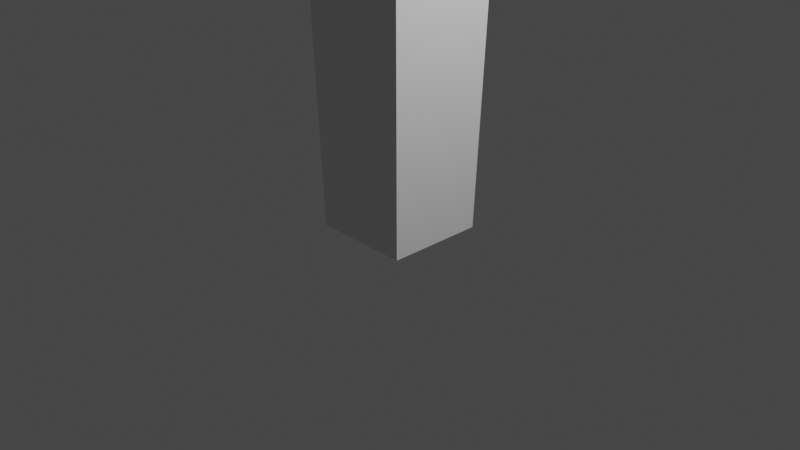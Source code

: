 # Source: totem.blend  (saved by Blender 3.1.7; exported with 4.5.12 LTS)
import bpy
from mathutils import Matrix  # noqa: F401  (used for matrix-valued properties, if any)

bpy.ops.wm.read_factory_settings(use_empty=True)
scene = bpy.context.scene
scene.name = 'Scene'

# ---- collections
col_collection = bpy.data.collections.new('Collection'); scene.collection.children.link(col_collection)

# ---- materials (node trees are filled in below, after node groups)
mat_material = bpy.data.materials.new('Material')
mat_material.alpha_threshold = 0.0
mat_material.use_transparent_shadow = False
mat_material.line_color = (0.0, 0.0, 0.0, 1.0)

# ---- material node trees
mat_material.use_nodes = True; mat_material.node_tree.nodes.clear()
_N = mat_material.node_tree.nodes; _L = mat_material.node_tree.links
n0 = _N.new('ShaderNodeOutputMaterial'); n0.name = 'Material Output'; n0.location = (300, 300)
n1 = _N.new('ShaderNodeBsdfPrincipled'); n1.name = 'Principled BSDF'; n1.location = (10, 300)
n1.distribution = 'GGX'
n1.subsurface_method = 'RANDOM_WALK_SKIN'
n1.inputs[2].default_value = 0.4
n1.inputs[3].default_value = 1.45
n1.inputs[27].default_value = (0.0, 0.0, 0.0, 1.0)
n1.inputs[28].default_value = 1.0
_L.new(n1.outputs[0], n0.inputs[0])
n0.is_active_output = True

# ---- world
world_world = bpy.data.worlds.new('World'); scene.world = world_world
world_world.use_nodes = True; world_world.node_tree.nodes.clear()
_N = world_world.node_tree.nodes; _L = world_world.node_tree.links
n0 = _N.new('ShaderNodeOutputWorld'); n0.name = 'World Output'; n0.location = (300, 300)
n1 = _N.new('ShaderNodeBackground'); n1.name = 'Background'; n1.location = (10, 300)
n1.inputs[0].default_value = (0.05088, 0.05088, 0.05088, 1.0)
_L.new(n1.outputs[0], n0.inputs[0])
n0.is_active_output = True
world_world.color = (0.05088, 0.05088, 0.05088)
world_world.use_sun_shadow = False
world_world.sun_shadow_jitter_overblur = 0.0

# ---- cameras
cam_camera = bpy.data.cameras.new('Camera')
cam_camera.clip_end = 100.0
cam_camera.ortho_scale = 7.314

# ---- lights
light_light = bpy.data.lights.new('Light', 'POINT')
light_light.transmission_factor = 0.0
light_light.energy = 1000.0
light_light.shadow_soft_size = 0.1
light_light.shadow_maximum_resolution = 0.006
light_light.use_absolute_resolution = True

# ---- meshes
me_cube = bpy.data.meshes.new('Cube')
me_cube.from_pydata([(-0.5, -0.4916, 1.152), (0.5255, 0.5255, -0.6659), (0.5, -0.4916, 1.152), (0.5255, -0.5255, -0.6659), (-0.4375, -0.5697, 1.162), (-0.5255, 0.5255, -0.6659), (0.4375, -0.5697, 1.162), (-0.5255, -0.5255, -0.6659), (0.4802, -0.4802, 0.4983), (-0.4802, -0.4802, 0.4983), (0.4802, 0.4802, 0.4983), (-0.4802, 0.4802, 0.4983), (1.0, 1.0, 1.0), (-2.139, -2.139, 1.0), (1.0, -1.0, 1.0), (-2.139, 2.139, 1.0), (2.139, -2.139, 1.0), (-1.0, 1.0, 1.0), (2.139, 2.139, 1.0), (-1.0, -1.0, 1.0), (0.5469, -0.3822, 1.146), (-0.5469, -0.3822, 1.146), (0.3516, -0.4213, 1.135), (-0.3516, -0.4213, 1.135), (0.3516, -0.5228, 1.143), (-0.3516, -0.5228, 1.143), (0.3516, -0.5853, 1.158), (-0.3516, -0.5853, 1.158), (0.2734, -0.6009, 1.162), (-0.2734, -0.6009, 1.162), (0.2031, -0.5463, 1.152), (-0.2031, -0.5463, 1.152), (0.1562, -0.4525, 1.146), (-0.1562, -0.4525, 1.146), (0.07812, -0.4603, 1.173), (-0.07812, -0.4603, 1.173), (0.1406, -0.5463, 1.173), (-0.1406, -0.5463, 1.173), (0.2422, -0.6009, 1.173), (-0.2422, -0.6009, 1.173), (0.2734, -0.6009, 1.186), (-0.2734, -0.6009, 1.186), (0.2031, -0.5463, 1.195), (-0.2031, -0.5463, 1.195), (0.1562, -0.4525, 1.202), (-0.1562, -0.4525, 1.202), (0.3516, -0.4213, 1.213), (-0.3516, -0.4213, 1.213), (0.3516, -0.5228, 1.204), (-0.3516, -0.5228, 1.204), (0.3516, -0.5853, 1.19), (-0.3516, -0.5853, 1.19), (0.4375, -0.5697, 1.186), (-0.4375, -0.5697, 1.186), (0.5, -0.4916, 1.195), (-0.5, -0.4916, 1.195), (0.5469, -0.3822, 1.202), (-0.5469, -0.3822, 1.202), (0.625, -0.3666, 1.173), (-0.625, -0.3666, 1.173), (0.5625, -0.4759, 1.173), (-0.5625, -0.4759, 1.173), (0.4688, -0.5619, 1.173), (-0.4688, -0.5619, 1.173), (0.4766, -0.5775, 1.173), (-0.4766, -0.5775, 1.173), (0.4453, -0.5853, 1.187), (-0.4453, -0.5853, 1.187), (0.3516, -0.6088, 1.193), (-0.3516, -0.6088, 1.193), (0.2656, -0.6244, 1.187), (-0.2656, -0.6244, 1.187), (0.2266, -0.6244, 1.173), (-0.2266, -0.6244, 1.173), (0.2656, -0.6244, 1.161), (-0.2656, -0.6244, 1.161), (0.3516, -0.6322, 1.173), (-0.3516, -0.6322, 1.173), (0.3516, -0.6088, 1.155), (-0.3516, -0.6088, 1.155), (0.4453, -0.5853, 1.161), (-0.4453, -0.5853, 1.161), (0.0, -0.5463, 1.201), (0.0, -0.6244, 1.187), (0.0, -0.5384, 1.04), (0.0, -0.5853, 1.092), (0.0, -0.6009, 1.111), (0.0, -0.5228, 1.027), (0.0, -0.4056, 1.197), (0.0, -0.3744, 1.221), (0.0, 0.7428, 1.268), (0.0, 1.047, 1.22), (0.0, 1.024, 1.149), (0.0, 0.5475, 1.083), (0.2031, -0.3666, 1.111), (-0.2031, -0.3666, 1.111), (0.3125, -0.3744, 1.075), (-0.3125, -0.3744, 1.075), (0.3516, -0.3744, 1.038), (-0.3516, -0.3744, 1.038), (0.3672, -0.3353, 1.01), (-0.3672, -0.3353, 1.01), (0.3281, -0.3275, 1.002), (-0.3281, -0.3275, 1.002), (0.1797, -0.3588, 0.9986), (-0.1797, -0.3588, 0.9986), (0.0, -0.3822, 0.9964), (0.4375, -0.3353, 1.118), (-0.4375, -0.3353, 1.118), (0.6328, -0.3431, 1.133), (-0.6328, -0.3431, 1.133), (0.8281, -0.2494, 1.16), (-0.8281, -0.2494, 1.16), (0.8594, -0.3978, 1.201), (-0.8594, -0.3978, 1.201), (0.7109, -0.4291, 1.208), (-0.7109, -0.4291, 1.208), (0.4922, -0.4916, 1.225), (-0.4922, -0.4916, 1.225), (0.3203, -0.5384, 1.248), (-0.3203, -0.5384, 1.248), (0.1562, -0.5619, 1.242), (-0.1562, -0.5619, 1.242), (0.0625, -0.5541, 1.21), (-0.0625, -0.5541, 1.21), (0.1641, -0.5775, 1.198), (-0.1641, -0.5775, 1.202), (0.125, -0.5697, 1.182), (-0.125, -0.5697, 1.177), (0.2031, -0.5463, 1.152), (-0.2031, -0.5463, 1.152), (0.375, -0.5072, 1.141), (-0.375, -0.5072, 1.141), (0.4922, -0.4759, 1.148), (-0.4922, -0.4759, 1.148), (0.625, -0.4525, 1.166), (-0.625, -0.4525, 1.166), (0.6406, -0.4525, 1.181), (-0.6406, -0.4525, 1.181), (0.6016, -0.4681, 1.193), (-0.6016, -0.4681, 1.193), (0.4297, -0.5228, 1.202), (-0.4297, -0.5228, 1.202), (0.25, -0.5619, 1.206), (-0.25, -0.5619, 1.206), (0.0, -0.5384, 1.028), (0.1094, -0.5384, 1.035), (-0.1094, -0.5384, 1.035), (0.1172, -0.515, 1.018), (-0.1172, -0.515, 1.018), (0.0625, -0.4994, 1.011), (-0.0625, -0.4994, 1.011), (0.0, -0.4916, 1.01), (0.0, -0.5541, 1.11), (0.0, -0.5463, 1.118), (0.1016, -0.5463, 1.117), (-0.1016, -0.5463, 1.117), (0.125, -0.5541, 1.106), (-0.125, -0.5541, 1.106), (0.08594, -0.5463, 1.097), (-0.08594, -0.5463, 1.097), (0.3984, -0.4759, 1.132), (-0.3984, -0.4759, 1.132), (0.6172, -0.4291, 1.146), (-0.6172, -0.4291, 1.146), (0.7266, -0.4056, 1.168), (-0.7266, -0.4056, 1.168), (0.7422, -0.4603, 1.193), (-0.7422, -0.4603, 1.193), (0.6875, -0.5306, 1.198), (-0.6875, -0.5306, 1.198), (0.4375, -0.6009, 1.217), (-0.4375, -0.6009, 1.217), (0.3125, -0.64, 1.231), (-0.3125, -0.64, 1.231), (0.2031, -0.6556, 1.228), (-0.2031, -0.6556, 1.228), (0.1016, -0.6478, 1.201), (-0.1016, -0.6478, 1.205), (0.125, -0.6166, 1.124), (-0.125, -0.6166, 1.124), (0.2109, -0.515, 1.074), (-0.2109, -0.515, 1.074), (0.25, -0.4916, 1.037), (-0.25, -0.4916, 1.037), (0.2656, -0.4681, 1.02), (-0.2656, -0.4681, 1.02), (0.2344, -0.4369, 1.007), (-0.2344, -0.4369, 1.007), (0.1641, -0.4369, 1.004), (-0.1641, -0.4369, 1.004), (0.0, -0.4447, 1.002), (0.0, -0.5306, 1.145), (0.0, -0.5697, 1.169), (0.3281, -0.5463, 1.207), (-0.3281, -0.5463, 1.207), (0.1641, -0.5541, 1.159), (-0.1641, -0.5541, 1.159), (0.1328, -0.5619, 1.169), (-0.1328, -0.5619, 1.169), (0.1172, -0.5384, 1.039), (-0.1172, -0.5384, 1.039), (0.07812, -0.5541, 1.074), (-0.07812, -0.5541, 1.074), (0.0, -0.5541, 1.074), (0.0, -0.5463, 1.091), (0.09375, -0.5853, 1.099), (-0.09375, -0.5853, 1.099), (0.1328, -0.6009, 1.106), (-0.1328, -0.6009, 1.106), (0.1094, -0.5853, 1.119), (-0.1094, -0.5853, 1.119), (0.03906, -0.5853, 1.12), (-0.03906, -0.5853, 1.12), (0.0, -0.6322, 1.109), (0.04688, -0.6166, 1.117), (-0.04688, -0.6166, 1.117), (0.09375, -0.6166, 1.116), (-0.09375, -0.6166, 1.116), (0.1094, -0.6322, 1.106), (-0.1094, -0.6322, 1.106), (0.07812, -0.6088, 1.102), (-0.07812, -0.6088, 1.102), (0.0, -0.6088, 1.097), (0.2578, -0.3588, 1.093), (-0.2578, -0.3588, 1.093), (0.1641, -0.515, 1.104), (-0.1641, -0.515, 1.104), (0.1797, -0.515, 1.093), (-0.1797, -0.515, 1.093), (0.2344, -0.3588, 1.102), (-0.2344, -0.3588, 1.102), (0.0, -0.4916, 1.012), (0.04688, -0.4916, 1.013), (-0.04688, -0.4916, 1.013), (0.09375, -0.515, 1.02), (-0.09375, -0.515, 1.02), (0.09375, -0.5306, 1.031), (-0.09375, -0.5306, 1.031), (0.0, -0.4603, 1.026), (0.09375, -0.4681, 1.03), (-0.09375, -0.4681, 1.03), (0.09375, -0.4447, 1.021), (-0.09375, -0.4447, 1.021), (0.04688, -0.4369, 1.016), (-0.04688, -0.4369, 1.016), (0.0, -0.4369, 1.014), (0.1719, -0.5853, 1.17), (-0.1719, -0.5853, 1.17), (0.1875, -0.5775, 1.161), (-0.1875, -0.5775, 1.161), (0.3359, -0.5619, 1.201), (-0.3359, -0.5619, 1.201), (0.2734, -0.5775, 1.199), (-0.2734, -0.5775, 1.199), (0.4219, -0.5775, 1.196), (-0.4219, -0.5775, 1.196), (0.5625, -0.4994, 1.189), (-0.5625, -0.4994, 1.189), (0.5859, -0.4916, 1.18), (-0.5859, -0.4916, 1.18), (0.5781, -0.4838, 1.167), (-0.5781, -0.4838, 1.167), (0.4766, -0.5228, 1.153), (-0.4766, -0.5228, 1.153), (0.375, -0.5463, 1.148), (-0.375, -0.5463, 1.148), (0.2266, -0.5853, 1.154), (-0.2266, -0.5853, 1.154), (0.1797, -0.5853, 1.181), (-0.1797, -0.5853, 1.181), (0.2109, -0.5853, 1.193), (-0.2109, -0.5853, 1.193), (0.2344, -0.5619, 1.19), (-0.2344, -0.5619, 1.19), (0.1953, -0.5619, 1.181), (-0.1953, -0.5619, 1.181), (0.2422, -0.5619, 1.157), (-0.2422, -0.5619, 1.157), (0.375, -0.5306, 1.151), (-0.375, -0.5306, 1.151), (0.4609, -0.5072, 1.155), (-0.4609, -0.5072, 1.155), (0.5469, -0.4759, 1.169), (-0.5469, -0.4759, 1.169), (0.5547, -0.4759, 1.179), (-0.5547, -0.4759, 1.179), (0.5312, -0.4838, 1.187), (-0.5312, -0.4838, 1.187), (0.4141, -0.5541, 1.195), (-0.4141, -0.5541, 1.195), (0.2812, -0.5697, 1.196), (-0.2812, -0.5697, 1.196), (0.3359, -0.5541, 1.197), (-0.3359, -0.5541, 1.197), (0.2031, -0.5541, 1.163), (-0.2031, -0.5541, 1.163), (0.1953, -0.5541, 1.171), (-0.1953, -0.5541, 1.171), (0.1094, -0.4134, 1.205), (-0.1094, -0.4134, 1.205), (0.1953, -0.4213, 1.234), (-0.1953, -0.4213, 1.234), (0.3359, -0.3978, 1.238), (-0.3359, -0.3978, 1.238), (0.4844, -0.3588, 1.219), (-0.4844, -0.3588, 1.219), (0.6797, -0.2963, 1.204), (-0.6797, -0.2963, 1.204), (0.7969, -0.265, 1.197), (-0.7969, -0.265, 1.197), (0.7734, -0.1791, 1.162), (-0.7734, -0.1791, 1.162), (0.6016, -0.2181, 1.138), (-0.6016, -0.2181, 1.138), (0.4375, -0.2728, 1.125), (-0.4375, -0.2728, 1.125), (0.0, -0.09313, 1.268), (0.0, 0.2741, 1.281), (0.0, 0.8678, 1.11), (0.0, 0.008428, 1.072), (0.0, -0.265, 0.9975), (0.0, -0.1478, 1.022), (0.0, -0.1244, 1.056), (0.0, -0.08532, 1.069), (0.8516, 0.1412, 1.172), (-0.8516, 0.1412, 1.172), (0.8594, 0.2428, 1.185), (-0.8594, 0.2428, 1.185), (0.7734, 0.6334, 1.177), (-0.7734, 0.6334, 1.177), (0.4609, 0.8991, 1.202), (-0.4609, 0.8991, 1.202), (0.7344, 0.1256, 1.132), (-0.7344, 0.1256, 1.132), (0.5938, 0.36, 1.12), (-0.5938, 0.36, 1.12), (0.6406, 0.6256, 1.137), (-0.6406, 0.6256, 1.137), (0.3359, 0.86, 1.146), (-0.3359, 0.86, 1.146), (0.2344, -0.2103, 1.088), (-0.2344, -0.2103, 1.088), (0.1797, -0.06188, 1.079), (-0.1797, -0.06188, 1.079), (0.2891, -0.1869, 1.036), (-0.2891, -0.1869, 1.036), (0.25, -0.1947, 1.066), (-0.25, -0.1947, 1.066), (0.3281, -0.2025, 1.007), (-0.3281, -0.2025, 1.007), (0.1406, -0.1713, 1.029), (-0.1406, -0.1713, 1.029), (0.125, -0.1634, 1.061), (-0.125, -0.1634, 1.061), (0.1641, -0.2416, 1.002), (-0.1641, -0.2416, 1.002), (0.2188, -0.2338, 1.098), (-0.2188, -0.2338, 1.098), (0.2109, -0.2728, 1.106), (-0.2109, -0.2728, 1.106), (0.2031, -0.3041, 1.114), (-0.2031, -0.3041, 1.114), (0.2109, 0.03187, 1.082), (-0.2109, 0.03187, 1.082), (0.2969, 0.4616, 1.093), (-0.2969, 0.4616, 1.093), (0.3438, 0.735, 1.117), (-0.3438, 0.735, 1.117), (0.4531, 0.5787, 1.264), (-0.4531, 0.5787, 1.264), (0.4531, 0.2662, 1.273), (-0.4531, 0.2662, 1.273), (0.4531, -0.03845, 1.261), (-0.4531, -0.03845, 1.261), (0.4609, -0.2338, 1.214), (-0.4609, -0.2338, 1.214), (0.7266, -0.14, 1.197), (-0.7266, -0.14, 1.197), (0.6328, -0.08532, 1.204), (-0.6328, -0.08532, 1.204), (0.6406, 0.1412, 1.24), (-0.6406, 0.1412, 1.24), (0.7969, 0.07093, 1.22), (-0.7969, 0.07093, 1.22), (0.7969, 0.3131, 1.228), (-0.7969, 0.3131, 1.228), (0.6406, 0.3912, 1.247), (-0.6406, 0.3912, 1.247), (0.6406, 0.6412, 1.237), (-0.6406, 0.6412, 1.237), (0.7969, 0.5553, 1.216), (-0.7969, 0.5553, 1.216), (0.6172, 0.7819, 1.186), (-0.6172, 0.7819, 1.186), (0.4844, 0.7428, 1.142), (-0.4844, 0.7428, 1.142), (0.8203, 0.3991, 1.186), (-0.8203, 0.3991, 1.186), (0.4062, 0.04749, 1.114), (-0.4062, 0.04749, 1.114), (0.4297, 0.4069, 1.11), (-0.4297, 0.4069, 1.11), (0.8906, 0.4303, 1.197), (-0.8906, 0.4303, 1.197), (0.7734, 0.3209, 1.118), (-0.7734, 0.3209, 1.118), (1.039, 0.5241, 1.124), (-1.039, 0.5241, 1.124), (1.281, 0.6256, 1.146), (-1.281, 0.6256, 1.146), (1.352, 0.6178, 1.185), (-1.352, 0.6178, 1.185), (1.234, 0.6178, 1.212), (-1.234, 0.6178, 1.212), (1.023, 0.5084, 1.207), (-1.023, 0.5084, 1.207), (1.016, 0.485, 1.198), (-1.016, 0.485, 1.198), (1.188, 0.5866, 1.202), (-1.188, 0.5866, 1.202), (1.266, 0.6022, 1.18), (-1.266, 0.6022, 1.18), (1.211, 0.6022, 1.15), (-1.211, 0.6022, 1.15), (1.031, 0.5006, 1.133), (-1.031, 0.5006, 1.133), (0.8281, 0.3287, 1.128), (-0.8281, 0.3287, 1.128), (0.9219, 0.4147, 1.19), (-0.9219, 0.4147, 1.19), (0.9453, 0.485, 1.182), (-0.9453, 0.485, 1.182), (0.8828, 0.4069, 1.135), (-0.8828, 0.4069, 1.135), (1.039, 0.5631, 1.138), (-1.039, 0.5631, 1.138), (1.188, 0.6412, 1.152), (-1.188, 0.6412, 1.152), (1.234, 0.6412, 1.175), (-1.234, 0.6412, 1.175), (1.172, 0.6334, 1.19), (-1.172, 0.6334, 1.19), (1.023, 0.5553, 1.188), (-1.023, 0.5553, 1.188), (0.8438, 0.4069, 1.18), (-0.8438, 0.4069, 1.18), (0.8359, 0.4694, 1.163), (-0.8359, 0.4694, 1.163), (0.7578, 0.4694, 1.152), (-0.7578, 0.4694, 1.152), (0.8203, 0.4694, 1.151), (-0.8203, 0.4694, 1.151), (0.8438, 0.4694, 1.141), (-0.8438, 0.4694, 1.141), (0.8125, 0.4694, 1.136), (-0.8125, 0.4694, 1.136), (0.7266, 0.2662, 1.138), (-0.7266, 0.2662, 1.138), (0.7188, 0.3678, 1.135), (-0.7188, 0.3678, 1.135), (0.7188, 0.3834, 1.144), (-0.7188, 0.3834, 1.144), (0.7969, 0.4069, 1.168), (-0.7969, 0.4069, 1.168), (0.8906, 0.4616, 1.173), (-0.8906, 0.4616, 1.173), (0.8906, 0.5162, 1.172), (-0.8906, 0.5162, 1.172), (0.8125, 0.5162, 1.136), (-0.8125, 0.5162, 1.136), (0.8516, 0.5162, 1.141), (-0.8516, 0.5162, 1.141), (0.8281, 0.5162, 1.15), (-0.8281, 0.5162, 1.15), (0.7656, 0.5162, 1.152), (-0.7656, 0.5162, 1.152), (0.8438, 0.5162, 1.163), (-0.8438, 0.5162, 1.163), (1.039, 0.61, 1.186), (-1.039, 0.61, 1.186), (1.188, 0.6803, 1.188), (-1.188, 0.6803, 1.188), (1.258, 0.6881, 1.173), (-1.258, 0.6881, 1.173), (1.211, 0.6803, 1.151), (-1.211, 0.6803, 1.151), (1.047, 0.6178, 1.138), (-1.047, 0.6178, 1.138), (0.8828, 0.4616, 1.136), (-0.8828, 0.4616, 1.136), (0.9531, 0.5397, 1.18), (-0.9531, 0.5397, 1.18), (0.8906, 0.5241, 1.154), (-0.8906, 0.5241, 1.154), (0.9375, 0.5319, 1.148), (-0.9375, 0.5319, 1.148), (1.0, 0.5631, 1.157), (-1.0, 0.5631, 1.157), (0.9609, 0.5475, 1.163), (-0.9609, 0.5475, 1.163), (1.016, 0.5709, 1.172), (-1.016, 0.5709, 1.172), (1.055, 0.5787, 1.166), (-1.055, 0.5787, 1.166), (1.109, 0.5866, 1.169), (-1.109, 0.5866, 1.169), (1.086, 0.5866, 1.178), (-1.086, 0.5866, 1.178), (1.023, 0.6803, 1.202), (-1.023, 0.6803, 1.202), (1.25, 0.7428, 1.206), (-1.25, 0.7428, 1.206), (1.367, 0.6959, 1.181), (-1.367, 0.6959, 1.181), (1.312, 0.7272, 1.146), (-1.312, 0.7272, 1.146), (1.039, 0.6881, 1.126), (-1.039, 0.6881, 1.126), (0.7891, 0.5241, 1.12), (-0.7891, 0.5241, 1.12), (0.8594, 0.5787, 1.194), (-0.8594, 0.5787, 1.194), (0.3203, -0.5384, 1.248), (0.1562, -0.5619, 1.242), (0.1953, -0.4213, 1.234), (0.3359, -0.3978, 1.238), (0.791, -0.791, 0.8693), (-0.791, -0.791, 0.8693), (0.791, 0.791, 0.8693), (-0.791, 0.791, 0.8693)], [], [(17, 12, 10, 11), (3, 527, 528, 7), (7, 528, 530, 5), (5, 1, 3, 7), (1, 529, 527, 3), (5, 530, 529, 1), (19, 17, 11, 9), (13, 16, 18, 15), (62, 6, 2, 60), (14, 19, 9, 8), (15, 18, 19, 14), (13, 15, 14, 12), (18, 16, 17, 19), (16, 13, 12, 17), (12, 14, 8, 10), (0, 4, 63, 61), (60, 2, 20, 58), (21, 0, 61, 59), (2, 24, 22, 20), (23, 25, 0, 21), (6, 26, 24, 2), (25, 27, 4, 0), (26, 28, 30, 24), (31, 29, 27, 25), (24, 30, 32, 22), (33, 31, 25, 23), (30, 36, 34, 32), (35, 37, 31, 33), (28, 38, 36, 30), (37, 39, 29, 31), (38, 40, 42, 36), (43, 41, 39, 37), (36, 42, 44, 34), (45, 43, 37, 35), (42, 48, 46, 44), (47, 49, 43, 45), (40, 50, 48, 42), (49, 51, 41, 43), (50, 52, 54, 48), (55, 53, 51, 49), (48, 54, 56, 46), (57, 55, 49, 47), (54, 60, 58, 56), (59, 61, 55, 57), (52, 62, 60, 54), (61, 63, 53, 55), (62, 52, 66, 64), (67, 53, 63, 65), (52, 50, 68, 66), (69, 51, 53, 67), (50, 40, 70, 68), (71, 41, 51, 69), (40, 38, 72, 70), (73, 39, 41, 71), (38, 28, 74, 72), (75, 29, 39, 73), (28, 26, 78, 74), (79, 27, 29, 75), (26, 6, 80, 78), (81, 4, 27, 79), (6, 62, 64, 80), (65, 63, 4, 81), (76, 80, 64), (65, 81, 77), (78, 80, 76), (77, 81, 79), (76, 74, 78), (79, 75, 77), (76, 72, 74), (75, 73, 77), (76, 70, 72), (73, 71, 77), (76, 68, 70), (71, 69, 77), (76, 66, 68), (69, 67, 77), (76, 64, 66), (67, 65, 77), (104, 189, 191, 106), (191, 190, 105, 106), (102, 187, 189, 104), (190, 188, 103, 105), (100, 185, 187, 102), (188, 186, 101, 103), (98, 183, 185, 100), (186, 184, 99, 101), (96, 181, 183, 98), (184, 182, 97, 99), (94, 107, 161, 179), (162, 108, 95, 180), (107, 109, 163, 161), (164, 110, 108, 162), (109, 111, 165, 163), (166, 112, 110, 164), (111, 113, 167, 165), (168, 114, 112, 166), (113, 115, 169, 167), (170, 116, 114, 168), (115, 117, 171, 169), (172, 118, 116, 170), (117, 119, 173, 171), (174, 120, 118, 172), (119, 121, 175, 173), (176, 122, 120, 174), (121, 123, 177, 175), (178, 124, 122, 176), (123, 82, 83, 177), (83, 82, 124, 178), (125, 143, 175, 177), (176, 144, 126, 178), (143, 194, 173, 175), (174, 195, 144, 176), (141, 171, 173, 194), (174, 172, 142, 195), (139, 169, 171, 141), (172, 170, 140, 142), (137, 167, 169, 139), (170, 168, 138, 140), (135, 165, 167, 137), (168, 166, 136, 138), (133, 163, 165, 135), (166, 164, 134, 136), (131, 161, 163, 133), (164, 162, 132, 134), (129, 179, 161, 131), (162, 180, 130, 132), (129, 196, 192, 179), (192, 197, 130, 180), (125, 177, 83, 127), (83, 178, 126, 128), (127, 83, 193, 198), (193, 83, 128, 199), (192, 196, 198, 193), (199, 197, 192, 193), (150, 152, 191, 189), (191, 152, 151, 190), (148, 150, 189, 187), (190, 151, 149, 188), (146, 148, 187, 185), (188, 149, 147, 186), (181, 202, 200, 183), (201, 203, 182, 184), (146, 185, 183, 200), (184, 186, 147, 201), (159, 205, 204, 202), (204, 205, 160, 203), (200, 202, 204, 84), (204, 203, 201, 84), (145, 146, 200, 84), (201, 147, 145, 84), (157, 208, 206, 159), (207, 209, 158, 160), (155, 210, 208, 157), (209, 211, 156, 158), (154, 212, 210, 155), (211, 213, 154, 156), (153, 86, 212, 154), (213, 86, 153, 154), (205, 159, 206, 85), (207, 160, 205, 85), (85, 206, 221, 223), (222, 207, 85, 223), (86, 214, 215, 212), (216, 214, 86, 213), (212, 215, 217, 210), (218, 216, 213, 211), (210, 217, 219, 208), (220, 218, 211, 209), (208, 219, 221, 206), (222, 220, 209, 207), (214, 219, 217, 215), (218, 220, 214, 216), (214, 223, 221, 219), (222, 223, 214, 220), (154, 155, 179, 192), (180, 156, 154, 192), (155, 157, 226, 179), (227, 158, 156, 180), (157, 159, 228, 226), (229, 160, 158, 227), (159, 202, 181, 228), (182, 203, 160, 229), (96, 224, 228, 181), (229, 225, 97, 182), (224, 230, 226, 228), (227, 231, 225, 229), (94, 179, 226, 230), (227, 180, 95, 231), (146, 145, 87, 237), (87, 145, 147, 238), (148, 146, 237, 235), (238, 147, 149, 236), (150, 148, 235, 233), (236, 149, 151, 234), (152, 150, 233, 232), (234, 151, 152, 232), (232, 233, 244, 246), (245, 234, 232, 246), (233, 235, 242, 244), (243, 236, 234, 245), (235, 237, 240, 242), (241, 238, 236, 243), (237, 87, 239, 240), (239, 87, 238, 241), (239, 246, 244, 240), (245, 246, 239, 241), (240, 244, 242), (243, 245, 241), (198, 196, 249, 247), (250, 197, 199, 248), (127, 198, 247, 269), (248, 199, 128, 270), (125, 127, 269, 271), (270, 128, 126, 272), (196, 129, 267, 249), (268, 130, 197, 250), (129, 131, 265, 267), (266, 132, 130, 268), (131, 133, 263, 265), (264, 134, 132, 266), (133, 135, 261, 263), (262, 136, 134, 264), (135, 137, 259, 261), (260, 138, 136, 262), (137, 139, 257, 259), (258, 140, 138, 260), (139, 141, 255, 257), (256, 142, 140, 258), (141, 194, 251, 255), (252, 195, 142, 256), (194, 143, 253, 251), (254, 144, 195, 252), (143, 125, 271, 253), (272, 126, 144, 254), (253, 271, 273, 291), (274, 272, 254, 292), (251, 253, 291, 293), (292, 254, 252, 294), (255, 251, 293, 289), (294, 252, 256, 290), (257, 255, 289, 287), (290, 256, 258, 288), (259, 257, 287, 285), (288, 258, 260, 286), (261, 259, 285, 283), (286, 260, 262, 284), (263, 261, 283, 281), (284, 262, 264, 282), (265, 263, 281, 279), (282, 264, 266, 280), (267, 265, 279, 277), (280, 266, 268, 278), (249, 267, 277, 295), (278, 268, 250, 296), (271, 269, 275, 273), (276, 270, 272, 274), (269, 247, 297, 275), (298, 248, 270, 276), (247, 249, 295, 297), (296, 250, 248, 298), (82, 123, 299, 88), (300, 124, 82, 88), (123, 121, 301, 299), (302, 122, 124, 300), (304, 120, 122, 302), (119, 117, 305, 303), (306, 118, 120, 304), (117, 115, 307, 305), (308, 116, 118, 306), (115, 113, 309, 307), (310, 114, 116, 308), (113, 111, 311, 309), (312, 112, 114, 310), (111, 109, 313, 311), (314, 110, 112, 312), (109, 107, 315, 313), (316, 108, 110, 314), (323, 324, 343, 353), (344, 324, 323, 354), (322, 323, 353, 351), (354, 323, 322, 352), (321, 322, 351, 355), (352, 322, 321, 356), (104, 106, 321, 355), (321, 106, 105, 356), (102, 104, 355, 349), (356, 105, 103, 350), (100, 102, 349, 345), (350, 103, 101, 346), (98, 100, 345, 347), (346, 101, 99, 348), (345, 351, 353, 347), (354, 352, 346, 348), (345, 349, 355, 351), (356, 350, 346, 352), (341, 347, 353, 343), (354, 348, 342, 344), (96, 98, 347, 341), (348, 99, 97, 342), (224, 357, 359, 230), (360, 358, 225, 231), (96, 341, 357, 224), (358, 342, 97, 225), (94, 230, 359, 361), (360, 231, 95, 362), (94, 361, 315, 107), (316, 362, 95, 108), (92, 339, 367, 319), (368, 340, 92, 319), (319, 367, 365, 93), (366, 368, 319, 93), (93, 365, 363, 320), (364, 366, 93, 320), (320, 363, 343, 324), (344, 364, 320, 324), (341, 343, 363, 357), (364, 344, 342, 358), (311, 313, 333, 325), (334, 314, 312, 326), (91, 331, 339, 92), (340, 332, 91, 92), (317, 373, 371, 318), (372, 374, 317, 318), (318, 371, 369, 90), (370, 372, 318, 90), (90, 369, 331, 91), (332, 370, 90, 91), (307, 309, 377, 379), (378, 310, 308, 380), (379, 377, 383, 381), (384, 378, 380, 382), (381, 383, 385, 387), (386, 384, 382, 388), (387, 385, 391, 389), (392, 386, 388, 390), (329, 393, 389, 391), (390, 394, 330, 392), (331, 369, 389, 393), (390, 370, 332, 394), (369, 371, 387, 389), (388, 372, 370, 390), (371, 373, 381, 387), (382, 374, 372, 388), (373, 375, 379, 381), (380, 376, 374, 382), (305, 307, 379, 375), (380, 308, 306, 376), (89, 375, 373, 317), (374, 376, 89, 317), (299, 301, 303, 305), (304, 302, 300, 306), (299, 305, 375, 89), (376, 306, 300, 89), (88, 299, 89), (89, 300, 88), (309, 311, 325, 377), (326, 312, 310, 378), (325, 327, 383, 377), (384, 328, 326, 378), (327, 397, 385, 383), (386, 398, 328, 384), (329, 391, 385, 397), (386, 392, 330, 398), (363, 365, 401, 399), (402, 366, 364, 400), (333, 399, 401, 335), (402, 400, 334, 336), (313, 315, 399, 333), (400, 316, 314, 334), (315, 359, 357, 399), (358, 360, 316, 400), (357, 363, 399), (400, 364, 358), (315, 361, 359), (360, 362, 316), (329, 337, 395, 393), (396, 338, 330, 394), (331, 393, 395, 339), (396, 394, 332, 340), (335, 401, 395, 337), (396, 402, 336, 338), (365, 367, 395, 401), (396, 368, 366, 402), (339, 395, 367), (368, 396, 340), (415, 403, 429, 417), (430, 404, 416, 418), (415, 417, 419, 413), (420, 418, 416, 414), (413, 419, 421, 411), (422, 420, 414, 412), (411, 421, 423, 409), (424, 422, 412, 410), (409, 423, 425, 407), (426, 424, 410, 408), (407, 425, 427, 405), (428, 426, 408, 406), (425, 435, 433, 427), (434, 436, 426, 428), (423, 437, 435, 425), (436, 438, 424, 426), (421, 439, 437, 423), (438, 440, 422, 424), (419, 441, 439, 421), (440, 442, 420, 422), (417, 443, 441, 419), (442, 444, 418, 420), (417, 429, 431, 443), (432, 430, 418, 444), (333, 335, 459, 457), (460, 336, 334, 458), (335, 405, 427, 459), (428, 406, 336, 460), (325, 333, 457, 327), (458, 334, 326, 328), (397, 445, 429, 403), (430, 446, 398, 404), (427, 433, 455, 459), (456, 434, 428, 460), (453, 461, 459, 455), (460, 462, 454, 456), (449, 461, 453, 451), (454, 462, 450, 452), (447, 463, 461, 449), (462, 464, 448, 450), (445, 463, 447, 465), (448, 464, 446, 466), (429, 445, 465, 431), (466, 446, 430, 432), (327, 463, 445, 397), (446, 464, 328, 398), (327, 457, 461, 463), (462, 458, 328, 464), (457, 459, 461), (462, 460, 458), (431, 465, 467, 491), (468, 466, 432, 492), (465, 447, 477, 467), (478, 448, 466, 468), (447, 449, 475, 477), (476, 450, 448, 478), (449, 451, 473, 475), (474, 452, 450, 476), (451, 453, 471, 473), (472, 454, 452, 474), (453, 455, 469, 471), (470, 456, 454, 472), (455, 433, 489, 469), (490, 434, 456, 470), (443, 431, 491, 479), (492, 432, 444, 480), (441, 443, 479, 481), (480, 444, 442, 482), (439, 441, 481, 483), (482, 442, 440, 484), (437, 439, 483, 485), (484, 440, 438, 486), (435, 437, 485, 487), (486, 438, 436, 488), (433, 435, 487, 489), (488, 436, 434, 490), (473, 471, 495, 493), (496, 472, 474, 494), (493, 495, 497, 499), (498, 496, 494, 500), (499, 497, 503, 501), (504, 498, 500, 502), (501, 503, 505, 507), (506, 504, 502, 508), (479, 491, 501, 507), (502, 492, 480, 508), (467, 499, 501, 491), (502, 500, 468, 492), (467, 477, 493, 499), (494, 478, 468, 500), (473, 493, 477, 475), (478, 494, 474, 476), (469, 489, 495, 471), (496, 490, 470, 472), (487, 497, 495, 489), (496, 498, 488, 490), (485, 503, 497, 487), (498, 504, 486, 488), (483, 505, 503, 485), (504, 506, 484, 486), (481, 507, 505, 483), (506, 508, 482, 484), (479, 507, 481), (482, 508, 480), (407, 405, 519, 517), (520, 406, 408, 518), (409, 407, 517, 515), (518, 408, 410, 516), (411, 409, 515, 513), (516, 410, 412, 514), (413, 411, 513, 511), (514, 412, 414, 512), (415, 413, 511, 509), (512, 414, 416, 510), (403, 415, 509, 521), (510, 416, 404, 522), (509, 517, 519, 521), (520, 518, 510, 522), (509, 511, 515, 517), (516, 512, 510, 518), (511, 513, 515), (516, 514, 512), (329, 397, 403, 521), (404, 398, 330, 522), (329, 521, 519, 337), (520, 522, 330, 338), (335, 337, 519, 405), (520, 338, 336, 406), (524, 523, 526, 525), (528, 527, 8, 9), (527, 529, 10, 8), (530, 528, 9, 11), (529, 530, 11, 10)])
_uv = me_cube.uv_layers.new(name='UVMap')
_uv.uv.foreach_set('vector', [0.875, 0.5, 0.625, 0.5, 0.625, 0.5, 0.875, 0.5, 0.375, 0.75, 0.625, 0.75, 0.625, 1.0, 0.375, 1.0, 0.375, 0.0, 0.625, 0.0, 0.625, 0.25, 0.375, 0.25, 0.125, 0.5, 0.375, 0.5, 0.375, 0.75, 0.125, 0.75, 0.375, 0.5, 0.625, 0.5, 0.625, 0.75, 0.375, 0.75, 0.375, 0.25, 0.625, 0.25, 0.625, 0.5, 0.375, 0.5, 0.875, 0.75, 0.875, 0.5, 0.875, 0.5, 0.875, 0.75, 1.017, 0.8924, 0.4826, 0.8924, 0.4826, 0.3576, 1.017, 0.3576, 0.891, 0.5901, 0.8706, 0.5896, 0.8601, 0.5601, 0.9046, 0.5594, 0.625, 0.75, 0.875, 0.75, 0.875, 0.75, 0.625, 0.75, 1.017, 0.3576, 0.4826, 0.3576, 0.875, 0.75, 0.625, 0.75, 1.017, 0.8924, 1.017, 0.3576, 0.625, 0.75, 0.625, 0.5, 0.4826, 0.3576, 0.4826, 0.8924, 0.875, 0.5, 0.875, 0.75, 0.4826, 0.8924, 1.017, 0.8924, 0.625, 0.5, 0.875, 0.5, 0.625, 0.5, 0.625, 0.75, 0.625, 0.75, 0.625, 0.5, 0.8562, 0.8505, 0.8681, 0.8215, 0.8884, 0.822, 0.9006, 0.8532, 0.9046, 0.5594, 0.8601, 0.5601, 0.853, 0.5216, 0.9202, 0.5245, 0.8475, 0.8887, 0.8562, 0.8505, 0.9006, 0.8532, 0.9147, 0.8887, 0.8601, 0.5601, 0.8289, 0.5908, 0.7985, 0.5695, 0.853, 0.5216, 0.7951, 0.8384, 0.8264, 0.8185, 0.8562, 0.8505, 0.8475, 0.8887, 0.8706, 0.5896, 0.8544, 0.6048, 0.8289, 0.5908, 0.8601, 0.5601, 0.8264, 0.8185, 0.8525, 0.8057, 0.8681, 0.8215, 0.8562, 0.8505, 0.8544, 0.6048, 0.8541, 0.6255, 0.8282, 0.6334, 0.8289, 0.5908, 0.8276, 0.776, 0.8532, 0.785, 0.8525, 0.8057, 0.8264, 0.8185, 0.8289, 0.5908, 0.8282, 0.6334, 0.791, 0.6454, 0.7985, 0.5695, 0.791, 0.7622, 0.8276, 0.776, 0.8264, 0.8185, 0.7951, 0.8384, 0.8282, 0.6334, 0.8552, 0.6685, 0.8424, 0.7025, 0.791, 0.6454, 0.8448, 0.7075, 0.8561, 0.742, 0.8276, 0.776, 0.791, 0.7622, 0.8541, 0.6255, 0.8675, 0.6423, 0.8552, 0.6685, 0.8282, 0.6334, 0.8561, 0.742, 0.8673, 0.7688, 0.8532, 0.785, 0.8276, 0.776, 0.8675, 0.6423, 0.8905, 0.6419, 0.9004, 0.667, 0.8552, 0.6685, 0.9012, 0.7456, 0.8902, 0.7702, 0.8673, 0.7688, 0.8561, 0.742, 0.8552, 0.6685, 0.9004, 0.667, 0.9189, 0.6997, 0.8424, 0.7025, 0.9212, 0.7137, 0.9012, 0.7456, 0.8561, 0.742, 0.8448, 0.7075, 0.9004, 0.667, 0.9319, 0.6368, 0.9684, 0.6453, 0.9189, 0.6997, 0.9682, 0.7702, 0.9314, 0.7771, 0.9012, 0.7456, 0.9212, 0.7137, 0.8905, 0.6419, 0.9059, 0.6279, 0.9319, 0.6368, 0.9004, 0.667, 0.9314, 0.7771, 0.905, 0.7849, 0.8902, 0.7702, 0.9012, 0.7456, 0.9059, 0.6279, 0.9062, 0.6057, 0.9337, 0.593, 0.9319, 0.6368, 0.9312, 0.8209, 0.9044, 0.807, 0.905, 0.7849, 0.9314, 0.7771, 0.9319, 0.6368, 0.9337, 0.593, 0.9684, 0.5738, 0.9684, 0.6453, 0.965, 0.8417, 0.9312, 0.8209, 0.9314, 0.7771, 0.9682, 0.7702, 0.9337, 0.593, 0.9046, 0.5594, 0.9202, 0.5245, 0.9684, 0.5738, 0.9147, 0.8887, 0.9006, 0.8532, 0.9312, 0.8209, 0.965, 0.8417, 0.9062, 0.6057, 0.891, 0.5901, 0.9046, 0.5594, 0.9337, 0.593, 0.9006, 0.8532, 0.8884, 0.822, 0.9044, 0.807, 0.9312, 0.8209, 0.891, 0.5901, 0.9062, 0.6057, 0.9024, 0.6079, 0.8896, 0.5933, 0.9006, 0.8047, 0.9044, 0.807, 0.8884, 0.822, 0.8872, 0.8187, 0.9062, 0.6057, 0.9059, 0.6279, 0.8998, 0.6263, 0.9024, 0.6079, 0.8988, 0.7862, 0.905, 0.7849, 0.9044, 0.807, 0.9006, 0.8047, 0.9059, 0.6279, 0.8905, 0.6419, 0.8878, 0.6365, 0.8998, 0.6263, 0.8874, 0.7754, 0.8902, 0.7702, 0.905, 0.7849, 0.8988, 0.7862, 0.8905, 0.6419, 0.8675, 0.6423, 0.8709, 0.6352, 0.8878, 0.6365, 0.8704, 0.776, 0.8673, 0.7688, 0.8902, 0.7702, 0.8874, 0.7754, 0.8675, 0.6423, 0.8541, 0.6255, 0.8599, 0.6239, 0.8709, 0.6352, 0.8589, 0.7868, 0.8532, 0.785, 0.8673, 0.7688, 0.8704, 0.776, 0.8541, 0.6255, 0.8544, 0.6048, 0.8597, 0.6082, 0.8599, 0.6239, 0.8579, 0.8025, 0.8525, 0.8057, 0.8532, 0.785, 0.8589, 0.7868, 0.8544, 0.6048, 0.8706, 0.5896, 0.8717, 0.594, 0.8597, 0.6082, 0.8693, 0.8172, 0.8681, 0.8215, 0.8525, 0.8057, 0.8579, 0.8025, 0.8706, 0.5896, 0.891, 0.5901, 0.8896, 0.5933, 0.8717, 0.594, 0.8872, 0.8187, 0.8884, 0.822, 0.8681, 0.8215, 0.8693, 0.8172, 0.8794, 0.6165, 0.8717, 0.594, 0.8896, 0.5933, 0.8872, 0.8187, 0.8693, 0.8172, 0.878, 0.7951, 0.8597, 0.6082, 0.8717, 0.594, 0.8794, 0.6165, 0.878, 0.7951, 0.8693, 0.8172, 0.8579, 0.8025, 0.8794, 0.6165, 0.8599, 0.6239, 0.8597, 0.6082, 0.8579, 0.8025, 0.8589, 0.7868, 0.878, 0.7951, 0.8794, 0.6165, 0.8709, 0.6352, 0.8599, 0.6239, 0.8589, 0.7868, 0.8704, 0.776, 0.878, 0.7951, 0.8794, 0.6165, 0.8878, 0.6365, 0.8709, 0.6352, 0.8704, 0.776, 0.8874, 0.7754, 0.878, 0.7951, 0.8794, 0.6165, 0.8998, 0.6263, 0.8878, 0.6365, 0.8874, 0.7754, 0.8988, 0.7862, 0.878, 0.7951, 0.8794, 0.6165, 0.9024, 0.6079, 0.8998, 0.6263, 0.8988, 0.7862, 0.9006, 0.8047, 0.878, 0.7951, 0.8794, 0.6165, 0.8896, 0.5933, 0.9024, 0.6079, 0.9006, 0.8047, 0.8872, 0.8187, 0.878, 0.7951, 0.5403, 0.05381, 0.5364, 0.06207, 0.5189, 0.05968, 0.5189, 0.05029, 0.5189, 0.05968, 0.5015, 0.06204, 0.4976, 0.05377, 0.5189, 0.05029, 0.5519, 0.05834, 0.5428, 0.06409, 0.5364, 0.06207, 0.5403, 0.05381, 0.5015, 0.06204, 0.4951, 0.06405, 0.486, 0.05827, 0.4976, 0.05377, 0.5551, 0.0619, 0.5463, 0.07267, 0.5428, 0.06409, 0.5519, 0.05834, 0.4951, 0.06405, 0.4916, 0.07262, 0.4828, 0.06183, 0.486, 0.05827, 0.5638, 0.07659, 0.5483, 0.08489, 0.5463, 0.07267, 0.5551, 0.0619, 0.4916, 0.07262, 0.4895, 0.08486, 0.474, 0.07651, 0.4828, 0.06183, 0.5831, 0.1085, 0.5556, 0.1217, 0.5483, 0.08489, 0.5638, 0.07659, 0.4895, 0.08486, 0.4822, 0.1218, 0.4545, 0.1085, 0.474, 0.07651, 0.6055, 0.1651, 0.6474, 0.2005, 0.6215, 0.2278, 0.5531, 0.2096, 0.4165, 0.2295, 0.3897, 0.2019, 0.432, 0.1656, 0.4853, 0.2101, 0.6474, 0.2005, 0.6764, 0.2332, 0.6648, 0.2532, 0.6215, 0.2278, 0.3727, 0.2564, 0.3603, 0.2359, 0.3897, 0.2019, 0.4165, 0.2295, 0.6764, 0.2332, 0.7153, 0.2654, 0.6839, 0.28, 0.6648, 0.2532, 0.3537, 0.2846, 0.3205, 0.2703, 0.3603, 0.2359, 0.3727, 0.2564, 0.7153, 0.2654, 0.7073, 0.3101, 0.6875, 0.3115, 0.6839, 0.28, 0.3512, 0.3174, 0.3307, 0.3169, 0.3205, 0.2703, 0.3537, 0.2846, 0.7073, 0.3101, 0.6974, 0.3327, 0.6768, 0.3239, 0.6875, 0.3115, 0.3627, 0.3297, 0.342, 0.3397, 0.3307, 0.3169, 0.3512, 0.3174, 0.6974, 0.3327, 0.6628, 0.3725, 0.6391, 0.3573, 0.6768, 0.3239, 0.4028, 0.3621, 0.3793, 0.3787, 0.342, 0.3397, 0.3627, 0.3297, 0.6628, 0.3725, 0.6268, 0.3958, 0.6183, 0.3752, 0.6391, 0.3573, 0.4246, 0.3793, 0.4169, 0.4006, 0.3793, 0.3787, 0.4028, 0.3621, 0.6268, 0.3958, 0.6048, 0.3978, 0.6008, 0.3779, 0.6183, 0.3752, 0.4424, 0.3812, 0.4393, 0.4015, 0.4169, 0.4006, 0.4246, 0.3793, 0.6048, 0.3978, 0.5531, 0.3905, 0.5597, 0.357, 0.6008, 0.3779, 0.4829, 0.3585, 0.4909, 0.3919, 0.4393, 0.4015, 0.4424, 0.3812, 0.5531, 0.3905, 0.5219, 0.386, 0.5211, 0.3439, 0.5597, 0.357, 0.5211, 0.3439, 0.5219, 0.386, 0.4909, 0.3919, 0.4829, 0.3585, 0.5773, 0.3402, 0.5998, 0.3448, 0.6008, 0.3779, 0.5597, 0.357, 0.4424, 0.3812, 0.442, 0.3478, 0.4646, 0.3422, 0.4829, 0.3585, 0.5998, 0.3448, 0.6155, 0.342, 0.6183, 0.3752, 0.6008, 0.3779, 0.4246, 0.3793, 0.426, 0.3456, 0.442, 0.3478, 0.4424, 0.3812, 0.6345, 0.3323, 0.6391, 0.3573, 0.6183, 0.3752, 0.6155, 0.342, 0.4246, 0.3793, 0.4028, 0.3621, 0.4064, 0.3365, 0.426, 0.3456, 0.6624, 0.3128, 0.6768, 0.3239, 0.6391, 0.3573, 0.6345, 0.3323, 0.4028, 0.3621, 0.3627, 0.3297, 0.3771, 0.3177, 0.4064, 0.3365, 0.6684, 0.298, 0.6875, 0.3115, 0.6768, 0.3239, 0.6624, 0.3128, 0.3627, 0.3297, 0.3512, 0.3174, 0.3703, 0.3026, 0.3771, 0.3177, 0.6641, 0.2779, 0.6839, 0.28, 0.6875, 0.3115, 0.6684, 0.298, 0.3512, 0.3174, 0.3537, 0.2846, 0.3741, 0.2818, 0.3703, 0.3026, 0.6392, 0.253, 0.6648, 0.2532, 0.6839, 0.28, 0.6641, 0.2779, 0.3537, 0.2846, 0.3727, 0.2564, 0.3989, 0.2556, 0.3741, 0.2818, 0.614, 0.2427, 0.6215, 0.2278, 0.6648, 0.2532, 0.6392, 0.253, 0.3727, 0.2564, 0.4165, 0.2295, 0.4245, 0.2445, 0.3989, 0.2556, 0.5729, 0.2586, 0.5531, 0.2096, 0.6215, 0.2278, 0.614, 0.2427, 0.4165, 0.2295, 0.4853, 0.2101, 0.4664, 0.2597, 0.4245, 0.2445, 0.5729, 0.2586, 0.5639, 0.272, 0.5198, 0.2489, 0.5531, 0.2096, 0.5198, 0.2489, 0.4759, 0.2731, 0.4664, 0.2597, 0.4853, 0.2101, 0.5773, 0.3402, 0.5597, 0.357, 0.5211, 0.3439, 0.5585, 0.3166, 0.5211, 0.3439, 0.4829, 0.3585, 0.4646, 0.3422, 0.4826, 0.3178, 0.5585, 0.3166, 0.5211, 0.3439, 0.5203, 0.2948, 0.5569, 0.2912, 0.5203, 0.2948, 0.5211, 0.3439, 0.4826, 0.3178, 0.4834, 0.2922, 0.5198, 0.2489, 0.5639, 0.272, 0.5569, 0.2912, 0.5203, 0.2948, 0.4834, 0.2922, 0.4759, 0.2731, 0.5198, 0.2489, 0.5203, 0.2948, 0.5255, 0.06897, 0.5189, 0.0679, 0.5189, 0.05968, 0.5364, 0.06207, 0.5189, 0.05968, 0.5189, 0.0679, 0.5124, 0.06896, 0.5015, 0.06204, 0.5312, 0.07383, 0.5255, 0.06897, 0.5364, 0.06207, 0.5428, 0.06409, 0.5015, 0.06204, 0.5124, 0.06896, 0.5066, 0.07381, 0.4951, 0.06405, 0.531, 0.08743, 0.5312, 0.07383, 0.5428, 0.06409, 0.5463, 0.07267, 0.4951, 0.06405, 0.5066, 0.07381, 0.5068, 0.08742, 0.4916, 0.07262, 0.5556, 0.1217, 0.532, 0.1277, 0.5327, 0.09092, 0.5483, 0.08489, 0.5052, 0.09091, 0.5058, 0.1277, 0.4822, 0.1218, 0.4895, 0.08486, 0.531, 0.08743, 0.5463, 0.07267, 0.5483, 0.08489, 0.5327, 0.09092, 0.4895, 0.08486, 0.4916, 0.07262, 0.5068, 0.08742, 0.5052, 0.09091, 0.5381, 0.1584, 0.519, 0.1517, 0.5189, 0.1284, 0.532, 0.1277, 0.5189, 0.1284, 0.519, 0.1517, 0.4999, 0.1584, 0.5058, 0.1277, 0.5327, 0.09092, 0.532, 0.1277, 0.5189, 0.1284, 0.5189, 0.09395, 0.5189, 0.1284, 0.5058, 0.1277, 0.5052, 0.09091, 0.5189, 0.09395, 0.5189, 0.08518, 0.531, 0.08743, 0.5327, 0.09092, 0.5189, 0.09395, 0.5052, 0.09091, 0.5068, 0.08742, 0.5189, 0.08518, 0.5189, 0.09395, 0.5484, 0.1736, 0.538, 0.176, 0.5352, 0.1668, 0.5381, 0.1584, 0.5028, 0.1669, 0.5001, 0.176, 0.4897, 0.1737, 0.4999, 0.1584, 0.5443, 0.1934, 0.5372, 0.1876, 0.538, 0.176, 0.5484, 0.1736, 0.5001, 0.176, 0.5009, 0.1876, 0.494, 0.1934, 0.4897, 0.1737, 0.5198, 0.2008, 0.5288, 0.1918, 0.5372, 0.1876, 0.5443, 0.1934, 0.5009, 0.1876, 0.5092, 0.1916, 0.5198, 0.2008, 0.494, 0.1934, 0.5176, 0.1906, 0.5191, 0.1854, 0.5288, 0.1918, 0.5198, 0.2008, 0.5092, 0.1916, 0.5191, 0.1854, 0.5176, 0.1906, 0.5198, 0.2008, 0.519, 0.1517, 0.5381, 0.1584, 0.5352, 0.1668, 0.519, 0.159, 0.5028, 0.1669, 0.4999, 0.1584, 0.519, 0.1517, 0.519, 0.159, 0.519, 0.159, 0.5352, 0.1668, 0.5311, 0.1716, 0.519, 0.1656, 0.5069, 0.1717, 0.5028, 0.1669, 0.519, 0.159, 0.519, 0.1656, 0.5191, 0.1854, 0.5191, 0.1795, 0.5282, 0.1863, 0.5288, 0.1918, 0.5098, 0.1863, 0.5191, 0.1795, 0.5191, 0.1854, 0.5092, 0.1916, 0.5288, 0.1918, 0.5282, 0.1863, 0.5335, 0.1842, 0.5372, 0.1876, 0.5045, 0.1842, 0.5098, 0.1863, 0.5092, 0.1916, 0.5009, 0.1876, 0.5372, 0.1876, 0.5335, 0.1842, 0.5334, 0.1767, 0.538, 0.176, 0.5046, 0.1768, 0.5045, 0.1842, 0.5009, 0.1876, 0.5001, 0.176, 0.538, 0.176, 0.5334, 0.1767, 0.5311, 0.1716, 0.5352, 0.1668, 0.5069, 0.1717, 0.5046, 0.1768, 0.5001, 0.176, 0.5028, 0.1669, 0.5191, 0.1795, 0.5334, 0.1767, 0.5335, 0.1842, 0.5282, 0.1863, 0.5045, 0.1842, 0.5046, 0.1768, 0.5191, 0.1795, 0.5098, 0.1863, 0.5191, 0.1795, 0.519, 0.1656, 0.5311, 0.1716, 0.5334, 0.1767, 0.5069, 0.1717, 0.519, 0.1656, 0.5191, 0.1795, 0.5046, 0.1768, 0.5198, 0.2008, 0.5443, 0.1934, 0.5531, 0.2096, 0.5198, 0.2489, 0.4853, 0.2101, 0.494, 0.1934, 0.5198, 0.2008, 0.5198, 0.2489, 0.5443, 0.1934, 0.5484, 0.1736, 0.5616, 0.1678, 0.5531, 0.2096, 0.4764, 0.168, 0.4897, 0.1737, 0.494, 0.1934, 0.4853, 0.2101, 0.5484, 0.1736, 0.5381, 0.1584, 0.5595, 0.1493, 0.5616, 0.1678, 0.4784, 0.1494, 0.4999, 0.1584, 0.4897, 0.1737, 0.4764, 0.168, 0.5381, 0.1584, 0.532, 0.1277, 0.5556, 0.1217, 0.5595, 0.1493, 0.4822, 0.1218, 0.5058, 0.1277, 0.4999, 0.1584, 0.4784, 0.1494, 0.5831, 0.1085, 0.5961, 0.1334, 0.5595, 0.1493, 0.5556, 0.1217, 0.4784, 0.1494, 0.4414, 0.1336, 0.4545, 0.1085, 0.4822, 0.1218, 0.5961, 0.1334, 0.6012, 0.1479, 0.5616, 0.1678, 0.5595, 0.1493, 0.4764, 0.168, 0.4363, 0.1482, 0.4414, 0.1336, 0.4784, 0.1494, 0.6055, 0.1651, 0.5531, 0.2096, 0.5616, 0.1678, 0.6012, 0.1479, 0.4764, 0.168, 0.4853, 0.2101, 0.432, 0.1656, 0.4363, 0.1482, 0.531, 0.08743, 0.5189, 0.08518, 0.5189, 0.08387, 0.5289, 0.08496, 0.5189, 0.08387, 0.5189, 0.08518, 0.5068, 0.08742, 0.5089, 0.08495, 0.5312, 0.07383, 0.531, 0.08743, 0.5289, 0.08496, 0.529, 0.07543, 0.5089, 0.08495, 0.5068, 0.08742, 0.5066, 0.07381, 0.5088, 0.07542, 0.5255, 0.06897, 0.5312, 0.07383, 0.529, 0.07543, 0.5238, 0.07051, 0.5088, 0.07542, 0.5066, 0.07381, 0.5124, 0.06896, 0.5141, 0.0705, 0.5189, 0.0679, 0.5255, 0.06897, 0.5238, 0.07051, 0.5189, 0.06947, 0.5141, 0.0705, 0.5124, 0.06896, 0.5189, 0.0679, 0.5189, 0.06947, 0.5189, 0.06947, 0.5238, 0.07051, 0.5216, 0.07497, 0.5189, 0.07426, 0.5163, 0.07497, 0.5141, 0.0705, 0.5189, 0.06947, 0.5189, 0.07426, 0.5238, 0.07051, 0.529, 0.07543, 0.5242, 0.07669, 0.5216, 0.07497, 0.5136, 0.07668, 0.5088, 0.07542, 0.5141, 0.0705, 0.5163, 0.07497, 0.529, 0.07543, 0.5289, 0.08496, 0.5246, 0.07989, 0.5242, 0.07669, 0.5133, 0.07988, 0.5089, 0.08495, 0.5088, 0.07542, 0.5136, 0.07668, 0.5289, 0.08496, 0.5189, 0.08387, 0.5189, 0.07933, 0.5246, 0.07989, 0.5189, 0.07933, 0.5189, 0.08387, 0.5089, 0.08495, 0.5133, 0.07988, 0.5189, 0.07933, 0.5189, 0.07426, 0.5216, 0.07497, 0.5246, 0.07989, 0.5163, 0.07497, 0.5189, 0.07426, 0.5189, 0.07933, 0.5133, 0.07988, 0.5246, 0.07989, 0.5216, 0.07497, 0.5242, 0.07669, 0.5136, 0.07668, 0.5163, 0.07497, 0.5133, 0.07988, 0.5569, 0.2912, 0.5639, 0.272, 0.5718, 0.2773, 0.5684, 0.2929, 0.4681, 0.2786, 0.4759, 0.2731, 0.4834, 0.2922, 0.472, 0.2943, 0.5585, 0.3166, 0.5569, 0.2912, 0.5684, 0.2929, 0.5731, 0.3114, 0.472, 0.2943, 0.4834, 0.2922, 0.4826, 0.3178, 0.4678, 0.3131, 0.5773, 0.3402, 0.5585, 0.3166, 0.5731, 0.3114, 0.5849, 0.3277, 0.4678, 0.3131, 0.4826, 0.3178, 0.4646, 0.3422, 0.4565, 0.33, 0.5639, 0.272, 0.5729, 0.2586, 0.5807, 0.2666, 0.5718, 0.2773, 0.4587, 0.268, 0.4664, 0.2597, 0.4759, 0.2731, 0.4681, 0.2786, 0.5729, 0.2586, 0.614, 0.2427, 0.6117, 0.2557, 0.5807, 0.2666, 0.4271, 0.2577, 0.4245, 0.2445, 0.4664, 0.2597, 0.4587, 0.268, 0.614, 0.2427, 0.6392, 0.253, 0.6325, 0.2629, 0.6117, 0.2557, 0.4061, 0.2655, 0.3989, 0.2556, 0.4245, 0.2445, 0.4271, 0.2577, 0.6392, 0.253, 0.6641, 0.2779, 0.6537, 0.28, 0.6325, 0.2629, 0.3849, 0.2836, 0.3741, 0.2818, 0.3989, 0.2556, 0.4061, 0.2655, 0.6641, 0.2779, 0.6684, 0.298, 0.6561, 0.2976, 0.6537, 0.28, 0.383, 0.3019, 0.3703, 0.3026, 0.3741, 0.2818, 0.3849, 0.2836, 0.6684, 0.298, 0.6624, 0.3128, 0.6528, 0.3102, 0.6561, 0.2976, 0.3869, 0.3146, 0.3771, 0.3177, 0.3703, 0.3026, 0.383, 0.3019, 0.6624, 0.3128, 0.6345, 0.3323, 0.629, 0.3239, 0.6528, 0.3102, 0.4116, 0.3277, 0.4064, 0.3365, 0.3771, 0.3177, 0.3869, 0.3146, 0.6345, 0.3323, 0.6155, 0.342, 0.6144, 0.332, 0.629, 0.3239, 0.4267, 0.3354, 0.426, 0.3456, 0.4064, 0.3365, 0.4116, 0.3277, 0.6155, 0.342, 0.5998, 0.3448, 0.601, 0.3336, 0.6144, 0.332, 0.4403, 0.3365, 0.442, 0.3478, 0.426, 0.3456, 0.4267, 0.3354, 0.5998, 0.3448, 0.5773, 0.3402, 0.5849, 0.3277, 0.601, 0.3336, 0.4565, 0.33, 0.4646, 0.3422, 0.442, 0.3478, 0.4403, 0.3365, 0.601, 0.3336, 0.5849, 0.3277, 0.5906, 0.3215, 0.6018, 0.3285, 0.4504, 0.3239, 0.4565, 0.33, 0.4403, 0.3365, 0.4394, 0.3313, 0.6144, 0.332, 0.601, 0.3336, 0.6018, 0.3285, 0.6133, 0.3271, 0.4394, 0.3313, 0.4403, 0.3365, 0.4267, 0.3354, 0.4276, 0.3304, 0.629, 0.3239, 0.6144, 0.332, 0.6133, 0.3271, 0.6269, 0.3205, 0.4276, 0.3304, 0.4267, 0.3354, 0.4116, 0.3277, 0.4136, 0.3242, 0.6528, 0.3102, 0.629, 0.3239, 0.6269, 0.3205, 0.6462, 0.3064, 0.4136, 0.3242, 0.4116, 0.3277, 0.3869, 0.3146, 0.3934, 0.3105, 0.6561, 0.2976, 0.6528, 0.3102, 0.6462, 0.3064, 0.6495, 0.2962, 0.3934, 0.3105, 0.3869, 0.3146, 0.383, 0.3019, 0.3897, 0.3002, 0.6537, 0.28, 0.6561, 0.2976, 0.6495, 0.2962, 0.6478, 0.2835, 0.3897, 0.3002, 0.383, 0.3019, 0.3849, 0.2836, 0.391, 0.2871, 0.6325, 0.2629, 0.6537, 0.28, 0.6478, 0.2835, 0.6298, 0.2673, 0.391, 0.2871, 0.3849, 0.2836, 0.4061, 0.2655, 0.4089, 0.27, 0.6117, 0.2557, 0.6325, 0.2629, 0.6298, 0.2673, 0.6126, 0.2616, 0.4089, 0.27, 0.4061, 0.2655, 0.4271, 0.2577, 0.4263, 0.2637, 0.5807, 0.2666, 0.6117, 0.2557, 0.6126, 0.2616, 0.5852, 0.271, 0.4263, 0.2637, 0.4271, 0.2577, 0.4587, 0.268, 0.4544, 0.2726, 0.5718, 0.2773, 0.5807, 0.2666, 0.5852, 0.271, 0.5781, 0.2819, 0.4544, 0.2726, 0.4587, 0.268, 0.4681, 0.2786, 0.4618, 0.2834, 0.5849, 0.3277, 0.5731, 0.3114, 0.5795, 0.3093, 0.5906, 0.3215, 0.4612, 0.3112, 0.4678, 0.3131, 0.4565, 0.33, 0.4504, 0.3239, 0.5731, 0.3114, 0.5684, 0.2929, 0.5775, 0.2938, 0.5795, 0.3093, 0.4628, 0.2954, 0.472, 0.2943, 0.4678, 0.3131, 0.4612, 0.3112, 0.5684, 0.2929, 0.5718, 0.2773, 0.5781, 0.2819, 0.5775, 0.2938, 0.4618, 0.2834, 0.4681, 0.2786, 0.472, 0.2943, 0.4628, 0.2954, 0.5219, 0.386, 0.5531, 0.3905, 0.5532, 0.4331, 0.523, 0.4336, 0.4928, 0.4345, 0.4909, 0.3919, 0.5219, 0.386, 0.523, 0.4336, 0.5531, 0.3905, 0.6048, 0.3978, 0.6098, 0.4315, 0.5532, 0.4331, 0.4359, 0.4357, 0.4393, 0.4015, 0.4909, 0.3919, 0.4928, 0.4345, 0.3965, 0.4254, 0.4169, 0.4006, 0.4393, 0.4015, 0.4359, 0.4357, 0.6268, 0.3958, 0.6628, 0.3725, 0.6921, 0.3883, 0.6482, 0.4193, 0.3503, 0.3962, 0.3793, 0.3787, 0.4169, 0.4006, 0.3965, 0.4254, 0.6628, 0.3725, 0.6974, 0.3327, 0.7263, 0.3418, 0.6921, 0.3883, 0.3128, 0.3506, 0.342, 0.3397, 0.3793, 0.3787, 0.3503, 0.3962, 0.6974, 0.3327, 0.7073, 0.3101, 0.7359, 0.3121, 0.7263, 0.3418, 0.3011, 0.3206, 0.3307, 0.3169, 0.342, 0.3397, 0.3128, 0.3506, 0.7073, 0.3101, 0.7153, 0.2654, 0.7299, 0.2564, 0.7359, 0.3121, 0.3049, 0.2611, 0.3205, 0.2703, 0.3307, 0.3169, 0.3011, 0.3206, 0.7153, 0.2654, 0.6764, 0.2332, 0.6982, 0.2169, 0.7299, 0.2564, 0.3374, 0.2192, 0.3603, 0.2359, 0.3205, 0.2703, 0.3049, 0.2611, 0.6764, 0.2332, 0.6474, 0.2005, 0.6631, 0.1907, 0.6982, 0.2169, 0.3735, 0.1919, 0.3897, 0.2019, 0.3603, 0.2359, 0.3374, 0.2192, 0.6269, 0.01561, 0.6494, 0.02238, 0.6605, 0.07608, 0.6214, 0.04809, 0.3768, 0.0753, 0.3888, 0.02159, 0.4113, 0.01513, 0.4164, 0.04763, 0.5675, 0.000144, 0.6269, 0.01561, 0.6214, 0.04809, 0.5772, 0.0328, 0.4164, 0.04763, 0.4113, 0.01513, 0.4706, 0.000144, 0.4608, 0.03266, 0.5189, 0.02489, 0.5675, 0.000144, 0.5772, 0.0328, 0.5474, 0.04172, 0.4608, 0.03266, 0.4706, 0.000144, 0.5189, 0.02489, 0.4905, 0.04167, 0.5403, 0.05381, 0.5189, 0.05029, 0.5189, 0.02489, 0.5474, 0.04172, 0.5189, 0.02489, 0.5189, 0.05029, 0.4976, 0.05377, 0.4905, 0.04167, 0.5519, 0.05834, 0.5403, 0.05381, 0.5474, 0.04172, 0.5581, 0.05387, 0.4905, 0.04167, 0.4976, 0.05377, 0.486, 0.05827, 0.4798, 0.05378, 0.5551, 0.0619, 0.5519, 0.05834, 0.5581, 0.05387, 0.577, 0.058, 0.4798, 0.05378, 0.486, 0.05827, 0.4828, 0.06183, 0.4609, 0.05785, 0.5638, 0.07659, 0.5551, 0.0619, 0.577, 0.058, 0.6117, 0.07827, 0.4609, 0.05785, 0.4828, 0.06183, 0.474, 0.07651, 0.4259, 0.07799, 0.577, 0.058, 0.5772, 0.0328, 0.6214, 0.04809, 0.6117, 0.07827, 0.4164, 0.04763, 0.4608, 0.03266, 0.4609, 0.05785, 0.4259, 0.07799, 0.577, 0.058, 0.5581, 0.05387, 0.5474, 0.04172, 0.5772, 0.0328, 0.4905, 0.04167, 0.4798, 0.05378, 0.4609, 0.05785, 0.4608, 0.03266, 0.6267, 0.1114, 0.6117, 0.07827, 0.6214, 0.04809, 0.6605, 0.07608, 0.4164, 0.04763, 0.4259, 0.07799, 0.4106, 0.1112, 0.3768, 0.0753, 0.5831, 0.1085, 0.5638, 0.07659, 0.6117, 0.07827, 0.6267, 0.1114, 0.4259, 0.07799, 0.474, 0.07651, 0.4545, 0.1085, 0.4106, 0.1112, 0.5961, 0.1334, 0.6295, 0.1305, 0.6235, 0.1468, 0.6012, 0.1479, 0.4137, 0.1472, 0.4076, 0.1306, 0.4414, 0.1336, 0.4363, 0.1482, 0.5831, 0.1085, 0.6267, 0.1114, 0.6295, 0.1305, 0.5961, 0.1334, 0.4076, 0.1306, 0.4106, 0.1112, 0.4545, 0.1085, 0.4414, 0.1336, 0.6055, 0.1651, 0.6012, 0.1479, 0.6235, 0.1468, 0.6193, 0.1598, 0.4137, 0.1472, 0.4363, 0.1482, 0.432, 0.1656, 0.418, 0.1604, 0.6055, 0.1651, 0.6193, 0.1598, 0.6631, 0.1907, 0.6474, 0.2005, 0.3735, 0.1919, 0.418, 0.1604, 0.432, 0.1656, 0.3897, 0.2019, 0.9459, 0.07957, 0.8862, 0.1218, 0.8491, 0.09973, 0.8918, 0.03692, 0.1831, 0.09213, 0.1413, 0.1125, 0.07896, 0.06072, 0.1423, 0.02147, 0.8918, 0.03692, 0.8491, 0.09973, 0.7885, 0.08083, 0.8056, 0.01079, 0.2464, 0.07651, 0.1831, 0.09213, 0.1423, 0.02147, 0.2326, 0.003484, 0.8056, 0.01079, 0.7885, 0.08083, 0.687, 0.0772, 0.6724, 0.0222, 0.3499, 0.07596, 0.2464, 0.07651, 0.2326, 0.003484, 0.366, 0.02099, 0.6724, 0.0222, 0.687, 0.0772, 0.6605, 0.07608, 0.6494, 0.02238, 0.3768, 0.0753, 0.3499, 0.07596, 0.366, 0.02099, 0.3888, 0.02159, 0.6267, 0.1114, 0.6605, 0.07608, 0.687, 0.0772, 0.6295, 0.1305, 0.3499, 0.07596, 0.3768, 0.0753, 0.4106, 0.1112, 0.4076, 0.1306, 0.7299, 0.2564, 0.6982, 0.2169, 0.7602, 0.1932, 0.789, 0.2333, 0.2716, 0.1939, 0.3374, 0.2192, 0.3049, 0.2611, 0.2413, 0.237, 0.9945, 0.1677, 0.9091, 0.1833, 0.8862, 0.1218, 0.9459, 0.07957, 0.1413, 0.1125, 0.1079, 0.1791, 0.01183, 0.1554, 0.07896, 0.06072, 0.9117, 0.4024, 0.8629, 0.3386, 0.8941, 0.3019, 0.9629, 0.3448, 0.1238, 0.3155, 0.1606, 0.3568, 0.1064, 0.4327, 0.04397, 0.367, 0.9629, 0.3448, 0.8941, 0.3019, 0.9154, 0.2598, 0.9999, 0.2546, 0.09896, 0.267, 0.1238, 0.3155, 0.04397, 0.367, 0.000144, 0.2591, 0.9999, 0.2546, 0.9154, 0.2598, 0.9091, 0.1833, 0.9945, 0.1677, 0.1079, 0.1791, 0.09896, 0.267, 0.000144, 0.2591, 0.01183, 0.1554, 0.7495, 0.3347, 0.7359, 0.3121, 0.7663, 0.3008, 0.7892, 0.3137, 0.2674, 0.3101, 0.3011, 0.3206, 0.2882, 0.3465, 0.243, 0.3256, 0.7892, 0.3137, 0.7663, 0.3008, 0.8153, 0.2764, 0.8462, 0.2934, 0.2131, 0.2852, 0.2674, 0.3101, 0.243, 0.3256, 0.1785, 0.305, 0.8462, 0.2934, 0.8153, 0.2764, 0.845, 0.2564, 0.8735, 0.2659, 0.1797, 0.2633, 0.2131, 0.2852, 0.1785, 0.305, 0.1471, 0.2743, 0.8735, 0.2659, 0.845, 0.2564, 0.8591, 0.2282, 0.887, 0.2338, 0.1628, 0.2317, 0.1797, 0.2633, 0.1471, 0.2743, 0.1315, 0.2376, 0.8424, 0.1952, 0.875, 0.1847, 0.887, 0.2338, 0.8591, 0.2282, 0.1315, 0.2376, 0.1452, 0.1827, 0.1768, 0.1962, 0.1628, 0.2317, 0.9091, 0.1833, 0.9154, 0.2598, 0.887, 0.2338, 0.875, 0.1847, 0.1315, 0.2376, 0.09896, 0.267, 0.1079, 0.1791, 0.1452, 0.1827, 0.9154, 0.2598, 0.8941, 0.3019, 0.8735, 0.2659, 0.887, 0.2338, 0.1471, 0.2743, 0.1238, 0.3155, 0.09896, 0.267, 0.1315, 0.2376, 0.8941, 0.3019, 0.8629, 0.3386, 0.8462, 0.2934, 0.8735, 0.2659, 0.1785, 0.305, 0.1606, 0.3568, 0.1238, 0.3155, 0.1471, 0.2743, 0.8629, 0.3386, 0.7943, 0.3641, 0.7892, 0.3137, 0.8462, 0.2934, 0.243, 0.3256, 0.2398, 0.3826, 0.1606, 0.3568, 0.1785, 0.305, 0.7702, 0.3795, 0.7495, 0.3347, 0.7892, 0.3137, 0.7943, 0.3641, 0.243, 0.3256, 0.2882, 0.3465, 0.2681, 0.3987, 0.2398, 0.3826, 0.8455, 0.45, 0.7943, 0.3641, 0.8629, 0.3386, 0.9117, 0.4024, 0.1606, 0.3568, 0.2398, 0.3826, 0.1853, 0.4841, 0.1064, 0.4327, 0.8159, 0.4454, 0.7706, 0.4443, 0.7557, 0.4186, 0.7702, 0.3795, 0.287, 0.4429, 0.2714, 0.4733, 0.2193, 0.4772, 0.2681, 0.3987, 0.8159, 0.4454, 0.7702, 0.3795, 0.7943, 0.3641, 0.8455, 0.45, 0.2398, 0.3826, 0.2681, 0.3987, 0.2193, 0.4772, 0.1853, 0.4841, 0.8198, 0.4681, 0.8159, 0.4454, 0.8455, 0.45, 0.1853, 0.4841, 0.2193, 0.4772, 0.2159, 0.5036, 0.7359, 0.3121, 0.7299, 0.2564, 0.789, 0.2333, 0.7663, 0.3008, 0.2413, 0.237, 0.3049, 0.2611, 0.3011, 0.3206, 0.2674, 0.3101, 0.789, 0.2333, 0.8096, 0.2339, 0.8153, 0.2764, 0.7663, 0.3008, 0.2131, 0.2852, 0.2192, 0.2374, 0.2413, 0.237, 0.2674, 0.3101, 0.8096, 0.2339, 0.8293, 0.2196, 0.845, 0.2564, 0.8153, 0.2764, 0.1797, 0.2633, 0.1991, 0.2225, 0.2192, 0.2374, 0.2131, 0.2852, 0.8424, 0.1952, 0.8591, 0.2282, 0.845, 0.2564, 0.8293, 0.2196, 0.1797, 0.2633, 0.1628, 0.2317, 0.1768, 0.1962, 0.1991, 0.2225, 0.687, 0.0772, 0.7885, 0.08083, 0.7865, 0.1176, 0.7155, 0.1397, 0.2467, 0.1148, 0.2464, 0.07651, 0.3499, 0.07596, 0.3195, 0.1394, 0.7602, 0.1932, 0.7155, 0.1397, 0.7865, 0.1176, 0.7855, 0.1523, 0.2467, 0.1148, 0.3195, 0.1394, 0.2716, 0.1939, 0.246, 0.151, 0.6982, 0.2169, 0.6631, 0.1907, 0.7155, 0.1397, 0.7602, 0.1932, 0.3195, 0.1394, 0.3735, 0.1919, 0.3374, 0.2192, 0.2716, 0.1939, 0.6631, 0.1907, 0.6235, 0.1468, 0.6295, 0.1305, 0.7155, 0.1397, 0.4076, 0.1306, 0.4137, 0.1472, 0.3735, 0.1919, 0.3195, 0.1394, 0.6295, 0.1305, 0.687, 0.0772, 0.7155, 0.1397, 0.3195, 0.1394, 0.3499, 0.07596, 0.4076, 0.1306, 0.6631, 0.1907, 0.6193, 0.1598, 0.6235, 0.1468, 0.4137, 0.1472, 0.418, 0.1604, 0.3735, 0.1919, 0.8424, 0.1952, 0.8374, 0.1564, 0.8582, 0.1378, 0.875, 0.1847, 0.1717, 0.1323, 0.1966, 0.1552, 0.1768, 0.1962, 0.1452, 0.1827, 0.9091, 0.1833, 0.875, 0.1847, 0.8582, 0.1378, 0.8862, 0.1218, 0.1717, 0.1323, 0.1452, 0.1827, 0.1079, 0.1791, 0.1413, 0.1125, 0.7855, 0.1523, 0.7865, 0.1176, 0.8582, 0.1378, 0.8374, 0.1564, 0.1717, 0.1323, 0.2467, 0.1148, 0.246, 0.151, 0.1966, 0.1552, 0.7885, 0.08083, 0.8491, 0.09973, 0.8582, 0.1378, 0.7865, 0.1176, 0.1717, 0.1323, 0.1831, 0.09213, 0.2464, 0.07651, 0.2467, 0.1148, 0.8862, 0.1218, 0.8582, 0.1378, 0.8491, 0.09973, 0.1831, 0.09213, 0.1717, 0.1323, 0.1413, 0.1125, 0.5062, 0.9049, 0.4324, 0.8949, 0.4388, 0.8702, 0.4911, 0.8817, 0.3159, 0.8682, 0.3216, 0.8932, 0.2472, 0.9012, 0.263, 0.8783, 0.5062, 0.9049, 0.4911, 0.8817, 0.5728, 0.8605, 0.6048, 0.8799, 0.1815, 0.8547, 0.263, 0.8783, 0.2472, 0.9012, 0.1487, 0.8733, 0.6048, 0.8799, 0.5728, 0.8605, 0.5864, 0.794, 0.62, 0.7916, 0.1697, 0.7875, 0.1815, 0.8547, 0.1487, 0.8733, 0.1361, 0.7841, 0.62, 0.7916, 0.5864, 0.794, 0.549, 0.7464, 0.5638, 0.7392, 0.2087, 0.7409, 0.1697, 0.7875, 0.1361, 0.7841, 0.1941, 0.7332, 0.5638, 0.7392, 0.549, 0.7464, 0.5003, 0.7117, 0.5083, 0.6977, 0.2584, 0.7075, 0.2087, 0.7409, 0.1941, 0.7332, 0.2508, 0.6932, 0.5083, 0.6977, 0.5003, 0.7117, 0.4386, 0.6807, 0.4348, 0.6589, 0.321, 0.678, 0.2584, 0.7075, 0.2508, 0.6932, 0.3253, 0.6562, 0.5003, 0.7117, 0.5057, 0.7309, 0.453, 0.7, 0.4386, 0.6807, 0.3061, 0.697, 0.2525, 0.7266, 0.2584, 0.7075, 0.321, 0.678, 0.549, 0.7464, 0.5429, 0.7558, 0.5057, 0.7309, 0.5003, 0.7117, 0.2525, 0.7266, 0.2146, 0.7504, 0.2087, 0.7409, 0.2584, 0.7075, 0.5864, 0.794, 0.5681, 0.7874, 0.5429, 0.7558, 0.549, 0.7464, 0.2146, 0.7504, 0.1883, 0.7814, 0.1697, 0.7875, 0.2087, 0.7409, 0.5728, 0.8605, 0.5555, 0.8264, 0.5681, 0.7874, 0.5864, 0.794, 0.1883, 0.7814, 0.1998, 0.8209, 0.1815, 0.8547, 0.1697, 0.7875, 0.4911, 0.8817, 0.5012, 0.8444, 0.5555, 0.8264, 0.5728, 0.8605, 0.1998, 0.8209, 0.2538, 0.8405, 0.263, 0.8783, 0.1815, 0.8547, 0.4911, 0.8817, 0.4388, 0.8702, 0.4578, 0.84, 0.5012, 0.8444, 0.2976, 0.8374, 0.3159, 0.8682, 0.263, 0.8783, 0.2538, 0.8405, 0.7602, 0.1932, 0.7855, 0.1523, 0.796, 0.177, 0.7832, 0.1874, 0.2336, 0.1756, 0.246, 0.151, 0.2716, 0.1939, 0.247, 0.1871, 0.391, 0.6119, 0.4348, 0.6589, 0.4386, 0.6807, 0.3948, 0.6861, 0.321, 0.678, 0.3253, 0.6562, 0.3699, 0.6102, 0.3648, 0.6844, 0.789, 0.2333, 0.7602, 0.1932, 0.7832, 0.1874, 0.8096, 0.2339, 0.247, 0.1871, 0.2716, 0.1939, 0.2413, 0.237, 0.2192, 0.2374, 0.3917, 0.8621, 0.4016, 0.8415, 0.4388, 0.8702, 0.4324, 0.8949, 0.3159, 0.8682, 0.354, 0.8403, 0.3634, 0.8613, 0.3216, 0.8932, 0.4386, 0.6807, 0.453, 0.7, 0.435, 0.7183, 0.3948, 0.6861, 0.3237, 0.7157, 0.3061, 0.697, 0.321, 0.678, 0.3648, 0.6844, 0.4337, 0.7297, 0.3847, 0.7103, 0.3948, 0.6861, 0.435, 0.7183, 0.3648, 0.6844, 0.3744, 0.709, 0.3247, 0.7272, 0.3237, 0.7157, 0.411, 0.7477, 0.3847, 0.7103, 0.4337, 0.7297, 0.4278, 0.7428, 0.3247, 0.7272, 0.3744, 0.709, 0.347, 0.7458, 0.3303, 0.7405, 0.4181, 0.7849, 0.3847, 0.7954, 0.3847, 0.7103, 0.411, 0.7477, 0.3744, 0.709, 0.3723, 0.7945, 0.339, 0.7831, 0.347, 0.7458, 0.4016, 0.8415, 0.3847, 0.7954, 0.4181, 0.7849, 0.4313, 0.8175, 0.339, 0.7831, 0.3723, 0.7945, 0.354, 0.8403, 0.3248, 0.8155, 0.4388, 0.8702, 0.4016, 0.8415, 0.4313, 0.8175, 0.4578, 0.84, 0.3248, 0.8155, 0.354, 0.8403, 0.3159, 0.8682, 0.2976, 0.8374, 0.8096, 0.2339, 0.8163, 0.2031, 0.8251, 0.2098, 0.8293, 0.2196, 0.1998, 0.2148, 0.2098, 0.2062, 0.2192, 0.2374, 0.1991, 0.2225, 0.8096, 0.2339, 0.7832, 0.1874, 0.8022, 0.1846, 0.8163, 0.2031, 0.2265, 0.1831, 0.247, 0.1871, 0.2192, 0.2374, 0.2098, 0.2062, 0.7832, 0.1874, 0.796, 0.177, 0.8022, 0.1846, 0.2265, 0.1831, 0.2336, 0.1756, 0.247, 0.1871, 0.4578, 0.84, 0.4313, 0.8175, 0.4485, 0.8046, 0.4734, 0.8247, 0.3079, 0.802, 0.3248, 0.8155, 0.2976, 0.8374, 0.2824, 0.8215, 0.4313, 0.8175, 0.4181, 0.7849, 0.4359, 0.7796, 0.4485, 0.8046, 0.3212, 0.7772, 0.339, 0.7831, 0.3248, 0.8155, 0.3079, 0.802, 0.4181, 0.7849, 0.411, 0.7477, 0.4237, 0.7542, 0.4359, 0.7796, 0.3341, 0.752, 0.347, 0.7458, 0.339, 0.7831, 0.3212, 0.7772, 0.411, 0.7477, 0.4278, 0.7428, 0.4379, 0.7498, 0.4237, 0.7542, 0.3199, 0.7473, 0.3303, 0.7405, 0.347, 0.7458, 0.3341, 0.752, 0.4278, 0.7428, 0.4337, 0.7297, 0.4454, 0.732, 0.4379, 0.7498, 0.3129, 0.7292, 0.3247, 0.7272, 0.3303, 0.7405, 0.3199, 0.7473, 0.4337, 0.7297, 0.435, 0.7183, 0.441, 0.7244, 0.4454, 0.732, 0.3175, 0.7217, 0.3237, 0.7157, 0.3247, 0.7272, 0.3129, 0.7292, 0.435, 0.7183, 0.453, 0.7, 0.4553, 0.7137, 0.441, 0.7244, 0.3035, 0.7107, 0.3061, 0.697, 0.3237, 0.7157, 0.3175, 0.7217, 0.5012, 0.8444, 0.4578, 0.84, 0.4734, 0.8247, 0.5125, 0.8288, 0.2824, 0.8215, 0.2976, 0.8374, 0.2538, 0.8405, 0.243, 0.8246, 0.5555, 0.8264, 0.5012, 0.8444, 0.5125, 0.8288, 0.5509, 0.8118, 0.243, 0.8246, 0.2538, 0.8405, 0.1998, 0.8209, 0.2048, 0.8064, 0.5681, 0.7874, 0.5555, 0.8264, 0.5509, 0.8118, 0.5521, 0.7877, 0.2048, 0.8064, 0.1998, 0.8209, 0.1883, 0.7814, 0.2043, 0.7822, 0.5429, 0.7558, 0.5681, 0.7874, 0.5521, 0.7877, 0.5394, 0.7645, 0.2043, 0.7822, 0.1883, 0.7814, 0.2146, 0.7504, 0.2178, 0.7593, 0.5057, 0.7309, 0.5429, 0.7558, 0.5394, 0.7645, 0.5084, 0.7431, 0.2178, 0.7593, 0.2146, 0.7504, 0.2525, 0.7266, 0.2494, 0.7387, 0.453, 0.7, 0.5057, 0.7309, 0.5084, 0.7431, 0.4553, 0.7137, 0.2494, 0.7387, 0.2525, 0.7266, 0.3061, 0.697, 0.3035, 0.7107, 0.4379, 0.7498, 0.4454, 0.732, 0.4708, 0.7484, 0.4548, 0.7617, 0.287, 0.745, 0.3129, 0.7292, 0.3199, 0.7473, 0.3027, 0.7587, 0.4548, 0.7617, 0.4708, 0.7484, 0.4889, 0.7705, 0.4754, 0.7839, 0.2683, 0.7667, 0.287, 0.745, 0.3027, 0.7587, 0.2814, 0.7805, 0.4754, 0.7839, 0.4889, 0.7705, 0.5037, 0.7876, 0.4945, 0.8025, 0.253, 0.7834, 0.2683, 0.7667, 0.2814, 0.7805, 0.2618, 0.7986, 0.4945, 0.8025, 0.5037, 0.7876, 0.5186, 0.7916, 0.5168, 0.8073, 0.2379, 0.787, 0.253, 0.7834, 0.2618, 0.7986, 0.2392, 0.8029, 0.5125, 0.8288, 0.4734, 0.8247, 0.4945, 0.8025, 0.5168, 0.8073, 0.2618, 0.7986, 0.2824, 0.8215, 0.243, 0.8246, 0.2392, 0.8029, 0.4485, 0.8046, 0.4754, 0.7839, 0.4945, 0.8025, 0.4734, 0.8247, 0.2618, 0.7986, 0.2814, 0.7805, 0.3079, 0.802, 0.2824, 0.8215, 0.4485, 0.8046, 0.4359, 0.7796, 0.4548, 0.7617, 0.4754, 0.7839, 0.3027, 0.7587, 0.3212, 0.7772, 0.3079, 0.802, 0.2814, 0.7805, 0.4379, 0.7498, 0.4548, 0.7617, 0.4359, 0.7796, 0.4237, 0.7542, 0.3212, 0.7772, 0.3027, 0.7587, 0.3199, 0.7473, 0.3341, 0.752, 0.441, 0.7244, 0.4553, 0.7137, 0.4708, 0.7484, 0.4454, 0.732, 0.287, 0.745, 0.3035, 0.7107, 0.3175, 0.7217, 0.3129, 0.7292, 0.5084, 0.7431, 0.4889, 0.7705, 0.4708, 0.7484, 0.4553, 0.7137, 0.287, 0.745, 0.2683, 0.7667, 0.2494, 0.7387, 0.3035, 0.7107, 0.5394, 0.7645, 0.5037, 0.7876, 0.4889, 0.7705, 0.5084, 0.7431, 0.2683, 0.7667, 0.253, 0.7834, 0.2178, 0.7593, 0.2494, 0.7387, 0.5521, 0.7877, 0.5186, 0.7916, 0.5037, 0.7876, 0.5394, 0.7645, 0.253, 0.7834, 0.2379, 0.787, 0.2043, 0.7822, 0.2178, 0.7593, 0.5509, 0.8118, 0.5168, 0.8073, 0.5186, 0.7916, 0.5521, 0.7877, 0.2379, 0.787, 0.2392, 0.8029, 0.2048, 0.8064, 0.2043, 0.7822, 0.5125, 0.8288, 0.5168, 0.8073, 0.5509, 0.8118, 0.2048, 0.8064, 0.2392, 0.8029, 0.243, 0.8246, 0.5083, 0.6977, 0.4348, 0.6589, 0.4841, 0.6288, 0.5434, 0.6835, 0.2769, 0.6251, 0.3253, 0.6562, 0.2508, 0.6932, 0.2161, 0.6781, 0.5638, 0.7392, 0.5083, 0.6977, 0.5434, 0.6835, 0.5811, 0.7269, 0.2161, 0.6781, 0.2508, 0.6932, 0.1941, 0.7332, 0.1772, 0.7204, 0.62, 0.7916, 0.5638, 0.7392, 0.5811, 0.7269, 0.6167, 0.76, 0.1772, 0.7204, 0.1941, 0.7332, 0.1361, 0.7841, 0.1404, 0.7524, 0.7075, 0.7599, 0.62, 0.7916, 0.6167, 0.76, 0.6606, 0.7412, 0.1404, 0.7524, 0.1361, 0.7841, 0.04953, 0.7488, 0.09704, 0.7321, 0.7455, 0.6521, 0.7075, 0.7599, 0.6606, 0.7412, 0.6773, 0.6704, 0.09704, 0.7321, 0.04953, 0.7488, 0.01941, 0.6397, 0.08356, 0.662, 0.7408, 0.5724, 0.7455, 0.6521, 0.6773, 0.6704, 0.6714, 0.5927, 0.08356, 0.662, 0.01941, 0.6397, 0.03366, 0.5644, 0.09282, 0.5899, 0.6773, 0.6704, 0.5434, 0.6835, 0.4841, 0.6288, 0.6714, 0.5927, 0.2769, 0.6251, 0.2161, 0.6781, 0.08356, 0.662, 0.09282, 0.5899, 0.6773, 0.6704, 0.6606, 0.7412, 0.5811, 0.7269, 0.5434, 0.6835, 0.1772, 0.7204, 0.09704, 0.7321, 0.08356, 0.662, 0.2161, 0.6781, 0.6606, 0.7412, 0.6167, 0.76, 0.5811, 0.7269, 0.1772, 0.7204, 0.1404, 0.7524, 0.09704, 0.7321, 0.8424, 0.1952, 0.8293, 0.2196, 0.8346, 0.2069, 0.8347, 0.207, 0.03366, 0.5644, 0.05122, 0.5227, 0.145, 0.5626, 0.09282, 0.5899, 0.6204, 0.5657, 0.6714, 0.5927, 0.4841, 0.6288, 0.4981, 0.5523, 0.2769, 0.6251, 0.09282, 0.5899, 0.145, 0.5626, 0.2642, 0.5501, 0.391, 0.6119, 0.4981, 0.5523, 0.4841, 0.6288, 0.4348, 0.6589, 0.2769, 0.6251, 0.2642, 0.5501, 0.3699, 0.6102, 0.3253, 0.6562, 0.6048, 0.3978, 0.6268, 0.3958, 0.6482, 0.4193, 0.6098, 0.4315, 0.625, 1.0, 0.625, 0.75, 0.625, 0.75, 0.625, 1.0, 0.625, 0.75, 0.625, 0.5, 0.625, 0.5, 0.625, 0.75, 0.625, 0.25, 0.625, 0.0, 0.625, 0.0, 0.625, 0.25, 0.625, 0.5, 0.625, 0.25, 0.625, 0.25, 0.625, 0.5])
me_cube.materials.append(mat_material)
me_cube.use_remesh_preserve_volume = False
me_cube.use_remesh_preserve_attributes = False
me_cube.use_mirror_vertex_groups = False
me_cube.update()

# ---- objects
ob_cube = bpy.data.objects.new('Cube', me_cube)
ob_light = bpy.data.objects.new('Light', light_light)
ob_camera = bpy.data.objects.new('Camera', cam_camera)

# ---- transforms, parenting, visibility, modifiers, constraints
ob_cube.location = (0.0, 0.0, 4.53)
ob_cube.scale = (1.0, 1.0, 6.927)
ob_cube.lock_rotations_4d = False
ob_cube.empty_display_type = 'ARROWS'
ob_cube.lineart.crease_threshold = 0.0
ob_light.location = (4.076, 1.005, 5.904)
ob_light.rotation_euler = (0.6503, 0.05522, 1.866)
ob_light.lock_rotations_4d = False
ob_light.empty_display_type = 'ARROWS'
ob_light.color = (0.0, 0.0, 0.0, 0.0)
ob_light.lineart.crease_threshold = 0.0
ob_camera.location = (7.359, -6.926, 4.958)
ob_camera.rotation_euler = (1.109, 0.0, 0.8149)
ob_camera.lock_rotations_4d = False
ob_camera.empty_display_type = 'ARROWS'
ob_camera.color = (0.0, 0.0, 0.0, 0.0)
ob_camera.display_type = 'WIRE'
ob_camera.lineart.crease_threshold = 0.0

# ---- collection membership
col_collection.objects.link(ob_cube)
col_collection.objects.link(ob_light)
col_collection.objects.link(ob_camera)

# ---- scene / render settings (as saved in the file)
scene.camera = ob_camera
scene.frame_start = 1; scene.frame_end = 250; scene.frame_set(1)
scene.render.engine = 'BLENDER_EEVEE_NEXT'
scene.cycles.sampling_pattern = 'TABULATED_SOBOL'
scene.cycles.use_light_tree = False
scene.view_settings.view_transform = 'Filmic'
bpy.context.view_layer.update()
